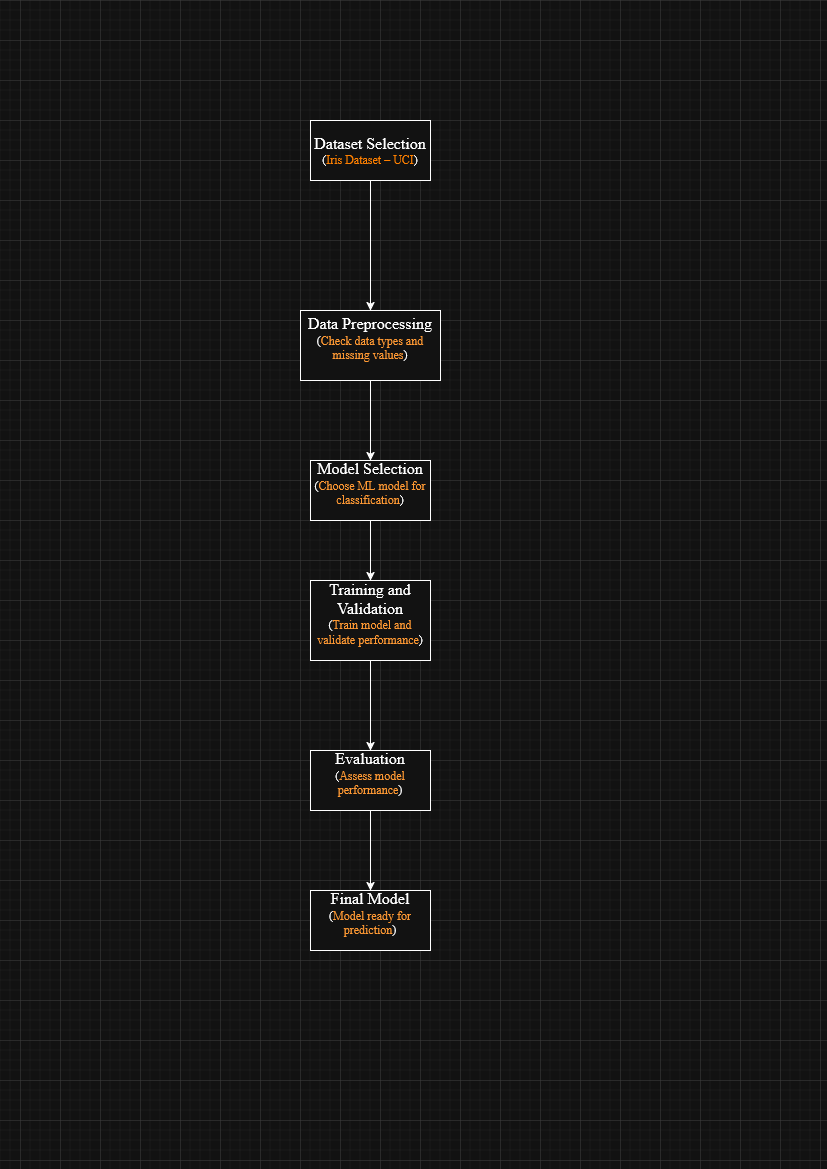

The diagram above was exported from draw.io. Its source (the exported page's mxGraphModel, read from the mxfile embedded in the PNG):
<mxGraphModel dx="2246" dy="1043" grid="1" gridSize="10" guides="1" tooltips="1" connect="1" arrows="1" fold="1" page="1" pageScale="1" pageWidth="827" pageHeight="1169" math="0" shadow="0">
  <root>
    <mxCell id="0" />
    <mxCell id="1" parent="0" />
    <mxCell id="mk6CkkhYtep6TV3QriNW-3" edge="1" parent="1" source="mk6CkkhYtep6TV3QriNW-1" style="edgeStyle=orthogonalEdgeStyle;rounded=0;orthogonalLoop=1;jettySize=auto;html=1;entryX=0.5;entryY=0;entryDx=0;entryDy=0;" target="mk6CkkhYtep6TV3QriNW-4" value="">
      <mxGeometry relative="1" as="geometry">
        <Array as="points" />
        <mxPoint x="380" y="300" as="targetPoint" />
      </mxGeometry>
    </mxCell>
    <mxCell id="mk6CkkhYtep6TV3QriNW-1" parent="1" style="rounded=0;whiteSpace=wrap;html=1;fontFamily=Times New Roman;" value="&lt;font style=&quot;font-size: 16px;&quot;&gt;Dataset Selection&lt;/font&gt;&lt;br&gt;(&lt;span style=&quot;color: light-dark(rgb(0, 0, 0), rgb(255, 153, 51));&quot;&gt;&lt;span style=&quot;color: light-dark(rgb(0, 0, 0), rgb(255, 128, 0));&quot;&gt;&lt;span&gt;&lt;span&gt;Iris Dataset – UCI&lt;/span&gt;&lt;/span&gt;&lt;/span&gt;&lt;/span&gt;)" vertex="1">
      <mxGeometry height="60" width="120" x="310" y="120" as="geometry" />
    </mxCell>
    <mxCell id="mk6CkkhYtep6TV3QriNW-7" edge="1" parent="1" source="mk6CkkhYtep6TV3QriNW-4" style="edgeStyle=orthogonalEdgeStyle;rounded=0;orthogonalLoop=1;jettySize=auto;html=1;" target="mk6CkkhYtep6TV3QriNW-6" value="">
      <mxGeometry relative="1" as="geometry" />
    </mxCell>
    <mxCell id="mk6CkkhYtep6TV3QriNW-4" parent="1" style="rounded=0;whiteSpace=wrap;html=1;fontFamily=Times New Roman;" value="&lt;font style=&quot;font-size: 16px;&quot;&gt;Data Preprocessing&lt;/font&gt;&lt;br&gt;(&lt;span style=&quot;color: light-dark(rgb(0, 0, 0), rgb(255, 153, 51));&quot;&gt;Check data types and missing values&lt;/span&gt;)&lt;div&gt;&lt;br&gt;&lt;/div&gt;" vertex="1">
      <mxGeometry height="70" width="140" x="300" y="310" as="geometry" />
    </mxCell>
    <mxCell id="mk6CkkhYtep6TV3QriNW-9" edge="1" parent="1" source="mk6CkkhYtep6TV3QriNW-6" style="edgeStyle=orthogonalEdgeStyle;rounded=0;orthogonalLoop=1;jettySize=auto;html=1;" target="mk6CkkhYtep6TV3QriNW-8" value="">
      <mxGeometry relative="1" as="geometry" />
    </mxCell>
    <mxCell id="mk6CkkhYtep6TV3QriNW-6" parent="1" style="rounded=0;whiteSpace=wrap;html=1;fontFamily=Times New Roman;" value="&lt;font style=&quot;font-size: 16px;&quot;&gt;Model Selection&lt;/font&gt;&lt;br&gt;(&lt;span style=&quot;color: light-dark(rgb(0, 0, 0), rgb(255, 153, 51));&quot;&gt;Choose ML model for classification&lt;/span&gt;)&lt;div&gt;&lt;br&gt;&lt;/div&gt;" vertex="1">
      <mxGeometry height="60" width="120" x="310" y="460" as="geometry" />
    </mxCell>
    <mxCell id="mk6CkkhYtep6TV3QriNW-11" edge="1" parent="1" source="mk6CkkhYtep6TV3QriNW-8" style="edgeStyle=orthogonalEdgeStyle;rounded=0;orthogonalLoop=1;jettySize=auto;html=1;" target="mk6CkkhYtep6TV3QriNW-10" value="">
      <mxGeometry relative="1" as="geometry" />
    </mxCell>
    <mxCell id="mk6CkkhYtep6TV3QriNW-8" parent="1" style="rounded=0;whiteSpace=wrap;html=1;fontFamily=Times New Roman;" value="&lt;font style=&quot;font-size: 16px;&quot;&gt;Training and Validation&lt;/font&gt;&lt;br&gt;(&lt;span style=&quot;color: light-dark(rgb(0, 0, 0), rgb(255, 153, 51));&quot;&gt;Train model and validate performance&lt;/span&gt;)&lt;div&gt;&lt;br&gt;&lt;/div&gt;" vertex="1">
      <mxGeometry height="80" width="120" x="310" y="580" as="geometry" />
    </mxCell>
    <mxCell id="mk6CkkhYtep6TV3QriNW-13" edge="1" parent="1" source="mk6CkkhYtep6TV3QriNW-10" style="edgeStyle=orthogonalEdgeStyle;rounded=0;orthogonalLoop=1;jettySize=auto;html=1;" target="mk6CkkhYtep6TV3QriNW-12" value="">
      <mxGeometry relative="1" as="geometry" />
    </mxCell>
    <mxCell id="mk6CkkhYtep6TV3QriNW-10" parent="1" style="whiteSpace=wrap;html=1;fontFamily=Times New Roman;rounded=0;" value="&lt;font style=&quot;font-size: 16px;&quot;&gt;Evaluation&lt;/font&gt;&lt;br&gt;(&lt;span style=&quot;color: light-dark(rgb(0, 0, 0), rgb(255, 153, 51));&quot;&gt;Assess model performance&lt;/span&gt;)&lt;div&gt;&lt;br/&gt;&lt;/div&gt;" vertex="1">
      <mxGeometry height="60" width="120" x="310" y="750" as="geometry" />
    </mxCell>
    <mxCell id="mk6CkkhYtep6TV3QriNW-12" parent="1" style="whiteSpace=wrap;html=1;fontFamily=Times New Roman;rounded=0;" value="&lt;font style=&quot;font-size: 16px;&quot;&gt;Final Model&lt;/font&gt;&lt;br&gt;(&lt;span style=&quot;color: light-dark(rgb(0, 0, 0), rgb(255, 153, 51));&quot;&gt;Model ready for prediction&lt;/span&gt;)&lt;div&gt;&lt;br/&gt;&lt;/div&gt;" vertex="1">
      <mxGeometry height="60" width="120" x="310" y="890" as="geometry" />
    </mxCell>
  </root>
</mxGraphModel>